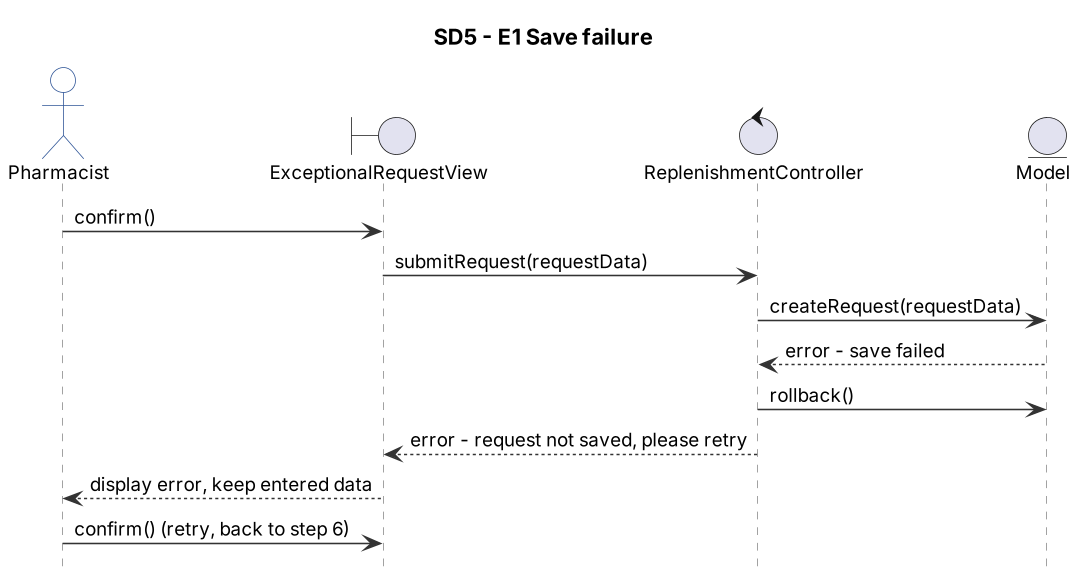

The diagram above was rendered by PlantUML. Its source (embedded in the PNG):
@startuml
!include skin.iuml
hide footbox
title SD5 - E1 Save failure
actor "Pharmacist" as PH
boundary "ExceptionalRequestView" as V
control "ReplenishmentController" as C
entity "Model" as M

PH -> V : confirm()
V -> C : submitRequest(requestData)
C -> M : createRequest(requestData)
M --> C : error - save failed
C -> M : rollback()
C --> V : error - request not saved, please retry
V --> PH : display error, keep entered data
PH -> V : confirm() (retry, back to step 6)
@enduml